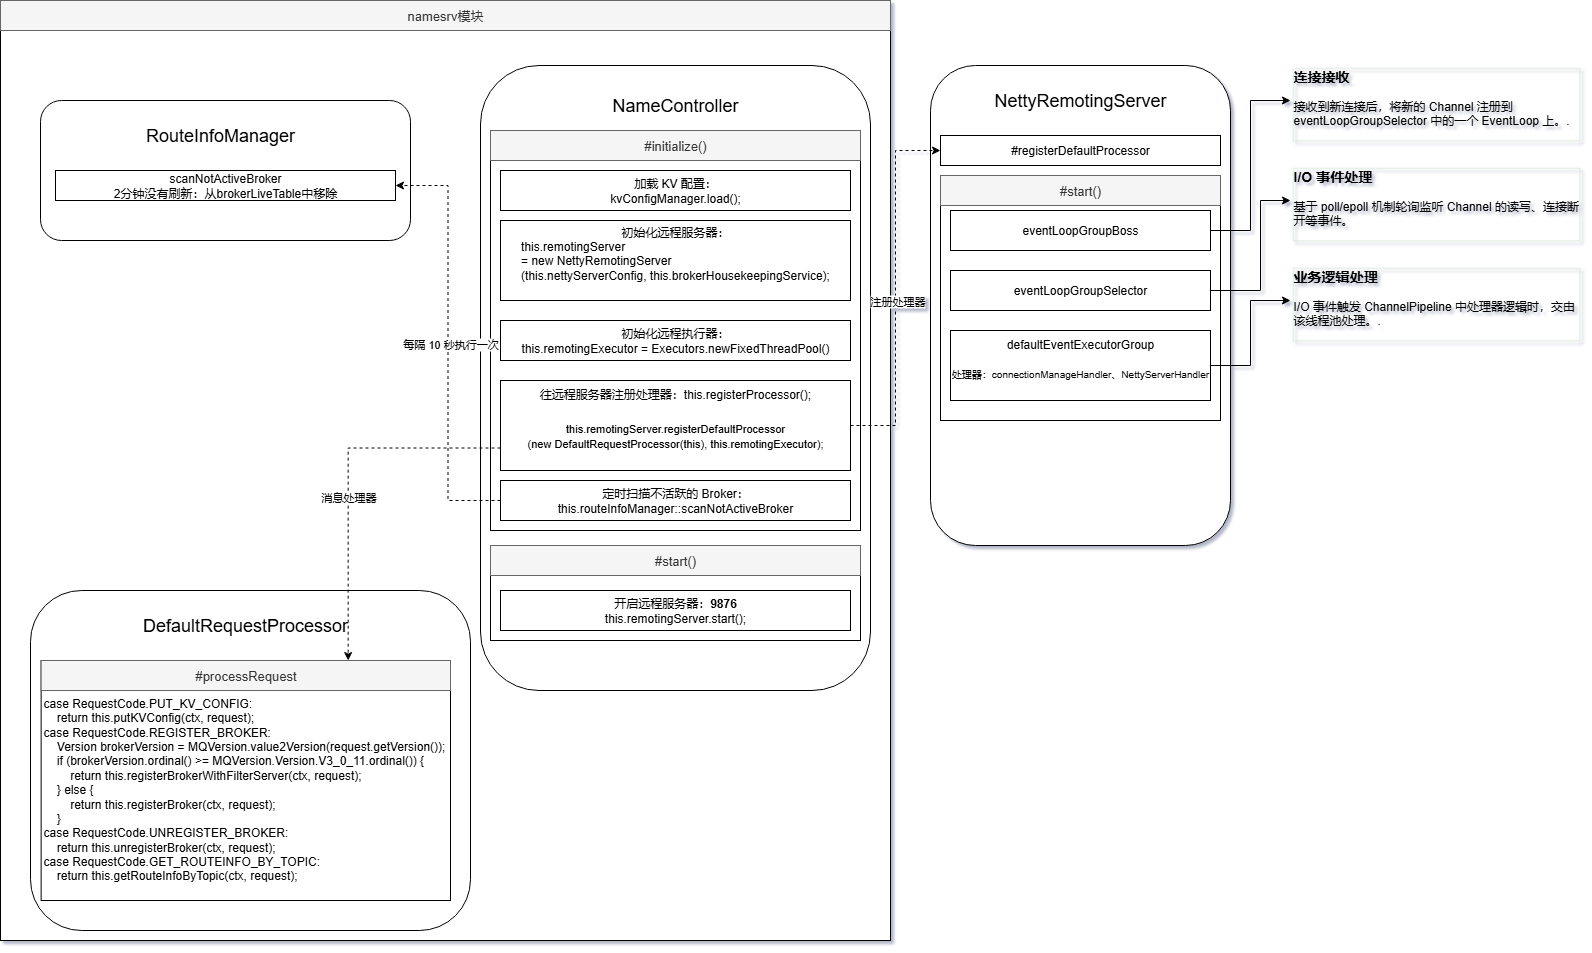

The diagram above was exported from draw.io. Its source (the exported page's mxGraphModel, read from the mxfile embedded in the PNG):
<mxGraphModel dx="1722" dy="954" grid="1" gridSize="10" guides="1" tooltips="1" connect="1" arrows="0" fold="1" page="1" pageScale="1" pageWidth="3300" pageHeight="4681" math="0" shadow="0">
  <root>
    <mxCell id="0" />
    <mxCell id="1" parent="0" />
    <mxCell id="eET4ICUnmijQ7LKeNfcv-2" value="" style="rounded=0;whiteSpace=wrap;html=1;" parent="1" vertex="1">
      <mxGeometry x="140" y="20" width="890" height="940" as="geometry" />
    </mxCell>
    <mxCell id="eET4ICUnmijQ7LKeNfcv-3" value="&lt;span style=&quot;font-size: 13px;&quot;&gt;namesrv模块&lt;/span&gt;" style="text;html=1;align=center;verticalAlign=middle;whiteSpace=wrap;rounded=0;labelBackgroundColor=none;textShadow=0;fillColor=#f5f5f5;fontColor=#333333;strokeColor=#666666;" parent="1" vertex="1">
      <mxGeometry x="140" y="20" width="890" height="30" as="geometry" />
    </mxCell>
    <mxCell id="eET4ICUnmijQ7LKeNfcv-4" value="" style="rounded=1;whiteSpace=wrap;html=1;" parent="1" vertex="1">
      <mxGeometry x="620" y="85" width="390" height="625" as="geometry" />
    </mxCell>
    <mxCell id="eET4ICUnmijQ7LKeNfcv-5" value="" style="rounded=0;whiteSpace=wrap;html=1;" parent="1" vertex="1">
      <mxGeometry x="630" y="150" width="370" height="400" as="geometry" />
    </mxCell>
    <mxCell id="eET4ICUnmijQ7LKeNfcv-6" value="加载 KV 配置：&lt;div&gt;kvConfigManager.load();&lt;/div&gt;" style="rounded=0;whiteSpace=wrap;html=1;" parent="1" vertex="1">
      <mxGeometry x="640" y="190" width="350" height="40" as="geometry" />
    </mxCell>
    <mxCell id="eET4ICUnmijQ7LKeNfcv-7" value="&lt;font style=&quot;&quot;&gt;&lt;span style=&quot;font-size: 18px;&quot;&gt;NameController&lt;/span&gt;&lt;br&gt;&lt;/font&gt;" style="text;html=1;align=center;verticalAlign=middle;whiteSpace=wrap;rounded=0;" parent="1" vertex="1">
      <mxGeometry x="710" y="110" width="210" height="30" as="geometry" />
    </mxCell>
    <mxCell id="eET4ICUnmijQ7LKeNfcv-8" value="&lt;div&gt;初始化远程服务器：&lt;/div&gt;&lt;div style=&quot;&quot;&gt;&lt;div style=&quot;text-align: left;&quot;&gt;this.remotingServer&lt;/div&gt;&lt;div style=&quot;&quot;&gt;&lt;div style=&quot;text-align: left;&quot;&gt;&lt;span style=&quot;background-color: transparent; color: light-dark(rgb(0, 0, 0), rgb(255, 255, 255));&quot;&gt;= new NettyRemotingServer&lt;/span&gt;&lt;/div&gt;&lt;div style=&quot;text-align: left;&quot;&gt;&lt;span style=&quot;background-color: transparent; color: light-dark(rgb(0, 0, 0), rgb(255, 255, 255));&quot;&gt;(this.nettyServerConfig, this.brokerHousekeepingService);&lt;/span&gt;&lt;/div&gt;&lt;/div&gt;&lt;/div&gt;&lt;div&gt;&lt;span style=&quot;background-color: transparent; color: light-dark(rgb(0, 0, 0), rgb(255, 255, 255));&quot;&gt;&lt;br&gt;&lt;/span&gt;&lt;/div&gt;" style="rounded=0;whiteSpace=wrap;html=1;" parent="1" vertex="1">
      <mxGeometry x="640" y="240" width="350" height="80" as="geometry" />
    </mxCell>
    <mxCell id="eET4ICUnmijQ7LKeNfcv-9" value="&lt;div&gt;初始化远程执行器：&lt;br&gt;this.remotingExecutor =&amp;nbsp;Executors.newFixedThreadPool()&lt;/div&gt;" style="rounded=0;whiteSpace=wrap;html=1;" parent="1" vertex="1">
      <mxGeometry x="640" y="340" width="350" height="40" as="geometry" />
    </mxCell>
    <mxCell id="eET4ICUnmijQ7LKeNfcv-10" value="&lt;span style=&quot;background-color: transparent;&quot;&gt;往远程服务器注册处理器：&lt;/span&gt;this.registerProcessor();&lt;div&gt;&lt;br&gt;&lt;/div&gt;" style="rounded=0;whiteSpace=wrap;html=1;align=center;verticalAlign=top;" parent="1" vertex="1">
      <mxGeometry x="640" y="400" width="350" height="90" as="geometry" />
    </mxCell>
    <mxCell id="eET4ICUnmijQ7LKeNfcv-11" value="" style="rounded=1;whiteSpace=wrap;html=1;" parent="1" vertex="1">
      <mxGeometry x="1070" y="85" width="300" height="480" as="geometry" />
    </mxCell>
    <mxCell id="eET4ICUnmijQ7LKeNfcv-12" value="&lt;span style=&quot;font-size: 18px;&quot;&gt;NettyRemotingServer&lt;/span&gt;" style="text;html=1;align=center;verticalAlign=middle;whiteSpace=wrap;rounded=0;" parent="1" vertex="1">
      <mxGeometry x="1130" y="95" width="180" height="50" as="geometry" />
    </mxCell>
    <mxCell id="eET4ICUnmijQ7LKeNfcv-13" value="#registerDefaultProcessor" style="rounded=0;whiteSpace=wrap;html=1;align=center;" parent="1" vertex="1">
      <mxGeometry x="1080" y="155" width="280" height="30" as="geometry" />
    </mxCell>
    <mxCell id="eET4ICUnmijQ7LKeNfcv-14" style="edgeStyle=orthogonalEdgeStyle;rounded=0;orthogonalLoop=1;jettySize=auto;html=1;entryX=0;entryY=0.5;entryDx=0;entryDy=0;dashed=1;" parent="1" source="eET4ICUnmijQ7LKeNfcv-10" target="eET4ICUnmijQ7LKeNfcv-13" edge="1">
      <mxGeometry relative="1" as="geometry" />
    </mxCell>
    <mxCell id="eET4ICUnmijQ7LKeNfcv-15" value="注册处理器" style="edgeLabel;html=1;align=center;verticalAlign=middle;resizable=0;points=[];" parent="eET4ICUnmijQ7LKeNfcv-14" vertex="1" connectable="0">
      <mxGeometry x="-0.0716" y="-2" relative="1" as="geometry">
        <mxPoint as="offset" />
      </mxGeometry>
    </mxCell>
    <mxCell id="eET4ICUnmijQ7LKeNfcv-16" value="&lt;div&gt;&lt;span style=&quot;background-color: transparent;&quot;&gt;定时扫描不活跃的 Broker：&lt;br&gt;&lt;/span&gt;this.routeInfoManager::scanNotActiveBroker&lt;/div&gt;" style="rounded=0;whiteSpace=wrap;html=1;" parent="1" vertex="1">
      <mxGeometry x="640" y="500" width="350" height="40" as="geometry" />
    </mxCell>
    <mxCell id="eET4ICUnmijQ7LKeNfcv-17" value="" style="rounded=1;whiteSpace=wrap;html=1;" parent="1" vertex="1">
      <mxGeometry x="180" y="120" width="370" height="140" as="geometry" />
    </mxCell>
    <mxCell id="eET4ICUnmijQ7LKeNfcv-18" style="edgeStyle=orthogonalEdgeStyle;rounded=0;orthogonalLoop=1;jettySize=auto;html=1;entryX=1;entryY=0.5;entryDx=0;entryDy=0;dashed=1;" parent="1" source="eET4ICUnmijQ7LKeNfcv-16" target="eET4ICUnmijQ7LKeNfcv-21" edge="1">
      <mxGeometry relative="1" as="geometry" />
    </mxCell>
    <mxCell id="eET4ICUnmijQ7LKeNfcv-19" value="每隔 10 秒执行一次" style="edgeLabel;html=1;align=center;verticalAlign=middle;resizable=0;points=[];" parent="eET4ICUnmijQ7LKeNfcv-18" vertex="1" connectable="0">
      <mxGeometry x="-0.0054" y="-2" relative="1" as="geometry">
        <mxPoint as="offset" />
      </mxGeometry>
    </mxCell>
    <mxCell id="eET4ICUnmijQ7LKeNfcv-20" value="&lt;span style=&quot;font-size: 18px;&quot;&gt;RouteInfoManager&lt;/span&gt;" style="text;html=1;align=center;verticalAlign=middle;whiteSpace=wrap;rounded=0;" parent="1" vertex="1">
      <mxGeometry x="240" y="130" width="240" height="50" as="geometry" />
    </mxCell>
    <mxCell id="eET4ICUnmijQ7LKeNfcv-21" value="scanNotActiveBroker&lt;br&gt;2分钟没有刷新：从brokerLiveTable中移除" style="rounded=0;whiteSpace=wrap;html=1;align=center;" parent="1" vertex="1">
      <mxGeometry x="195" y="190" width="340" height="30" as="geometry" />
    </mxCell>
    <mxCell id="eET4ICUnmijQ7LKeNfcv-22" value="&lt;span style=&quot;font-size: 13px;&quot;&gt;#initialize()&lt;/span&gt;" style="text;html=1;align=center;verticalAlign=middle;whiteSpace=wrap;rounded=0;labelBackgroundColor=none;textShadow=0;fillColor=#f5f5f5;fontColor=#333333;strokeColor=#666666;" parent="1" vertex="1">
      <mxGeometry x="630" y="150" width="370" height="30" as="geometry" />
    </mxCell>
    <mxCell id="eET4ICUnmijQ7LKeNfcv-23" value="" style="rounded=0;whiteSpace=wrap;html=1;" parent="1" vertex="1">
      <mxGeometry x="630" y="565" width="370" height="95" as="geometry" />
    </mxCell>
    <mxCell id="eET4ICUnmijQ7LKeNfcv-24" value="&lt;span style=&quot;font-size: 13px;&quot;&gt;#start()&lt;/span&gt;" style="text;html=1;align=center;verticalAlign=middle;whiteSpace=wrap;rounded=0;labelBackgroundColor=none;textShadow=0;fillColor=#f5f5f5;fontColor=#333333;strokeColor=#666666;" parent="1" vertex="1">
      <mxGeometry x="630" y="565" width="370" height="30" as="geometry" />
    </mxCell>
    <mxCell id="eET4ICUnmijQ7LKeNfcv-25" value="开启远程服务器：&lt;b&gt;9876&lt;/b&gt;&lt;br&gt;&lt;div style=&quot;text-align: left;&quot;&gt;&lt;span style=&quot;background-color: transparent;&quot;&gt;this.remotingServer.start();&lt;/span&gt;&lt;/div&gt;" style="rounded=0;whiteSpace=wrap;html=1;" parent="1" vertex="1">
      <mxGeometry x="640" y="610" width="350" height="40" as="geometry" />
    </mxCell>
    <mxCell id="eET4ICUnmijQ7LKeNfcv-26" value="&lt;div&gt;&lt;font style=&quot;font-size: 11px;&quot;&gt;this.remotingServer.registerDefaultProcessor&lt;/font&gt;&lt;/div&gt;&lt;div&gt;&lt;font style=&quot;font-size: 11px;&quot;&gt;(new DefaultRequestProcessor(this), this.remotingExecutor);&lt;/font&gt;&lt;/div&gt;" style="text;html=1;align=center;verticalAlign=middle;whiteSpace=wrap;rounded=0;" parent="1" vertex="1">
      <mxGeometry x="665" y="440" width="300" height="30" as="geometry" />
    </mxCell>
    <mxCell id="eET4ICUnmijQ7LKeNfcv-27" value="" style="rounded=0;whiteSpace=wrap;html=1;" parent="1" vertex="1">
      <mxGeometry x="1080" y="195" width="280" height="245" as="geometry" />
    </mxCell>
    <mxCell id="eET4ICUnmijQ7LKeNfcv-28" value="&lt;span style=&quot;font-size: 13px;&quot;&gt;#start()&lt;/span&gt;" style="text;html=1;align=center;verticalAlign=middle;whiteSpace=wrap;rounded=0;labelBackgroundColor=none;textShadow=0;fillColor=#f5f5f5;fontColor=#333333;strokeColor=#666666;" parent="1" vertex="1">
      <mxGeometry x="1080" y="195" width="280" height="30" as="geometry" />
    </mxCell>
    <mxCell id="eET4ICUnmijQ7LKeNfcv-29" style="edgeStyle=orthogonalEdgeStyle;rounded=0;orthogonalLoop=1;jettySize=auto;html=1;entryX=0;entryY=0.5;entryDx=0;entryDy=0;" parent="1" source="eET4ICUnmijQ7LKeNfcv-30" target="eET4ICUnmijQ7LKeNfcv-31" edge="1">
      <mxGeometry relative="1" as="geometry" />
    </mxCell>
    <mxCell id="eET4ICUnmijQ7LKeNfcv-30" value="eventLoopGroupBoss" style="rounded=0;whiteSpace=wrap;html=1;" parent="1" vertex="1">
      <mxGeometry x="1090" y="230" width="260" height="40" as="geometry" />
    </mxCell>
    <mxCell id="eET4ICUnmijQ7LKeNfcv-31" value="&lt;h3 style=&quot;margin-top: 0px;&quot;&gt;连接接收&lt;/h3&gt;&lt;p&gt;&lt;span style=&quot;background-color: transparent; color: light-dark(rgb(0, 0, 0), rgb(255, 255, 255));&quot;&gt;接收到新连接后，将新的 Channel 注册到 eventLoopGroupSelector 中的一个 EventLoop 上。&lt;/span&gt;&lt;span style=&quot;background-color: transparent; color: light-dark(rgb(0, 0, 0), rgb(255, 255, 255));&quot;&gt;.&lt;/span&gt;&lt;/p&gt;" style="text;html=1;whiteSpace=wrap;overflow=hidden;rounded=0;labelBorderColor=#D5E8D4;" parent="1" vertex="1">
      <mxGeometry x="1430" y="80" width="290" height="80" as="geometry" />
    </mxCell>
    <mxCell id="eET4ICUnmijQ7LKeNfcv-32" style="edgeStyle=orthogonalEdgeStyle;rounded=0;orthogonalLoop=1;jettySize=auto;html=1;entryX=0;entryY=0.5;entryDx=0;entryDy=0;" parent="1" source="eET4ICUnmijQ7LKeNfcv-33" target="eET4ICUnmijQ7LKeNfcv-36" edge="1">
      <mxGeometry relative="1" as="geometry">
        <mxPoint x="1410" y="270" as="targetPoint" />
        <Array as="points">
          <mxPoint x="1400" y="310" />
          <mxPoint x="1400" y="220" />
        </Array>
      </mxGeometry>
    </mxCell>
    <mxCell id="eET4ICUnmijQ7LKeNfcv-33" value="eventLoopGroupSelector" style="rounded=0;whiteSpace=wrap;html=1;" parent="1" vertex="1">
      <mxGeometry x="1090" y="290" width="260" height="40" as="geometry" />
    </mxCell>
    <mxCell id="eET4ICUnmijQ7LKeNfcv-34" style="edgeStyle=orthogonalEdgeStyle;rounded=0;orthogonalLoop=1;jettySize=auto;html=1;entryX=0;entryY=0.5;entryDx=0;entryDy=0;" parent="1" source="eET4ICUnmijQ7LKeNfcv-35" target="eET4ICUnmijQ7LKeNfcv-37" edge="1">
      <mxGeometry relative="1" as="geometry" />
    </mxCell>
    <mxCell id="eET4ICUnmijQ7LKeNfcv-35" value="defaultEventExecutorGroup&lt;br&gt;&lt;br&gt;&lt;font style=&quot;font-size: 10px;&quot;&gt;处理器：connectionManageHandler、NettyServerHandler&lt;/font&gt;" style="rounded=0;whiteSpace=wrap;html=1;verticalAlign=top;" parent="1" vertex="1">
      <mxGeometry x="1090" y="350" width="260" height="70" as="geometry" />
    </mxCell>
    <mxCell id="eET4ICUnmijQ7LKeNfcv-36" value="&lt;h3 style=&quot;margin-top: 0px;&quot;&gt;I/O 事件处理&lt;/h3&gt;&lt;p&gt;&lt;span style=&quot;background-color: transparent;&quot;&gt;基于 poll/epoll 机制轮询监听 Channel 的读写、连接断开等事件。&lt;font color=&quot;rgba(0, 0, 0, 0)&quot;&gt;.&lt;/font&gt;&lt;/span&gt;&lt;/p&gt;" style="text;html=1;whiteSpace=wrap;overflow=hidden;rounded=0;labelBorderColor=#D5E8D4;" parent="1" vertex="1">
      <mxGeometry x="1430" y="180" width="290" height="80" as="geometry" />
    </mxCell>
    <mxCell id="eET4ICUnmijQ7LKeNfcv-37" value="&lt;h3 style=&quot;margin-top: 0px;&quot;&gt;业务逻辑处理&lt;/h3&gt;&lt;p&gt;&lt;span style=&quot;background-color: transparent;&quot;&gt;I/O 事件触发&amp;nbsp;&lt;/span&gt;&lt;span style=&quot;background-color: transparent;&quot;&gt;ChannelPipeline 中处理器逻辑时，交由该线程池处理&lt;/span&gt;&lt;span style=&quot;background-color: transparent; color: light-dark(rgb(0, 0, 0), rgb(255, 255, 255));&quot;&gt;。&lt;/span&gt;&lt;font style=&quot;background-color: transparent;&quot;&gt;.&lt;/font&gt;&lt;/p&gt;" style="text;html=1;whiteSpace=wrap;overflow=hidden;rounded=0;labelBorderColor=#D5E8D4;" parent="1" vertex="1">
      <mxGeometry x="1430" y="280" width="290" height="80" as="geometry" />
    </mxCell>
    <mxCell id="ErgKXyoYDtma719qd4is-6" value="" style="rounded=1;whiteSpace=wrap;html=1;" vertex="1" parent="1">
      <mxGeometry x="170" y="610" width="440" height="340" as="geometry" />
    </mxCell>
    <mxCell id="ErgKXyoYDtma719qd4is-7" value="&lt;div&gt;&lt;br&gt;&lt;/div&gt;&lt;div&gt;&lt;br&gt;&lt;/div&gt;&lt;div&gt;&lt;div&gt;case RequestCode.PUT_KV_CONFIG:&lt;/div&gt;&lt;div&gt;&amp;nbsp; &amp;nbsp; return this.putKVConfig(ctx, request);&lt;/div&gt;&lt;div&gt;case RequestCode.REGISTER_BROKER:&lt;/div&gt;&lt;div&gt;&amp;nbsp; &amp;nbsp; Version brokerVersion = MQVersion.value2Version(request.getVersion());&lt;/div&gt;&lt;div&gt;&amp;nbsp; &amp;nbsp; if (brokerVersion.ordinal() &amp;gt;= MQVersion.Version.V3_0_11.ordinal()) {&lt;/div&gt;&lt;div&gt;&amp;nbsp; &amp;nbsp; &amp;nbsp; &amp;nbsp; return this.registerBrokerWithFilterServer(ctx, request);&lt;/div&gt;&lt;div&gt;&amp;nbsp; &amp;nbsp; } else {&lt;/div&gt;&lt;div&gt;&amp;nbsp; &amp;nbsp; &amp;nbsp; &amp;nbsp; return this.registerBroker(ctx, request);&lt;/div&gt;&lt;div&gt;&amp;nbsp; &amp;nbsp; }&lt;/div&gt;&lt;div&gt;case RequestCode.UNREGISTER_BROKER:&lt;/div&gt;&lt;div&gt;&amp;nbsp; &amp;nbsp; return this.unregisterBroker(ctx, request);&lt;/div&gt;&lt;div&gt;case RequestCode.GET_ROUTEINFO_BY_TOPIC:&lt;/div&gt;&lt;div&gt;&amp;nbsp; &amp;nbsp; return this.getRouteInfoByTopic(ctx, request);&lt;/div&gt;&lt;/div&gt;" style="rounded=0;whiteSpace=wrap;html=1;align=left;verticalAlign=top;" vertex="1" parent="1">
      <mxGeometry x="180.63" y="680" width="409.37" height="240" as="geometry" />
    </mxCell>
    <mxCell id="ErgKXyoYDtma719qd4is-8" value="&lt;font style=&quot;&quot;&gt;&lt;span style=&quot;font-size: 18px;&quot;&gt;DefaultRequestProcessor&lt;/span&gt;&lt;/font&gt;" style="text;html=1;align=center;verticalAlign=middle;whiteSpace=wrap;rounded=0;" vertex="1" parent="1">
      <mxGeometry x="280" y="630" width="210" height="30" as="geometry" />
    </mxCell>
    <mxCell id="ErgKXyoYDtma719qd4is-9" value="&lt;span style=&quot;font-size: 13px;&quot;&gt;#processRequest&lt;/span&gt;" style="text;html=1;align=center;verticalAlign=middle;whiteSpace=wrap;rounded=0;labelBackgroundColor=none;textShadow=0;fillColor=#f5f5f5;fontColor=#333333;strokeColor=#666666;" vertex="1" parent="1">
      <mxGeometry x="180.63" y="680" width="409.37" height="30" as="geometry" />
    </mxCell>
    <mxCell id="ErgKXyoYDtma719qd4is-13" style="edgeStyle=orthogonalEdgeStyle;rounded=0;orthogonalLoop=1;jettySize=auto;html=1;exitX=0;exitY=0.75;exitDx=0;exitDy=0;entryX=0.75;entryY=0;entryDx=0;entryDy=0;dashed=1;elbow=vertical;" edge="1" parent="1" source="eET4ICUnmijQ7LKeNfcv-10" target="ErgKXyoYDtma719qd4is-9">
      <mxGeometry relative="1" as="geometry" />
    </mxCell>
    <mxCell id="ErgKXyoYDtma719qd4is-14" value="消息处理器" style="edgeLabel;html=1;align=center;verticalAlign=middle;resizable=0;points=[];" vertex="1" connectable="0" parent="ErgKXyoYDtma719qd4is-13">
      <mxGeometry x="0.1055" relative="1" as="geometry">
        <mxPoint as="offset" />
      </mxGeometry>
    </mxCell>
  </root>
</mxGraphModel>